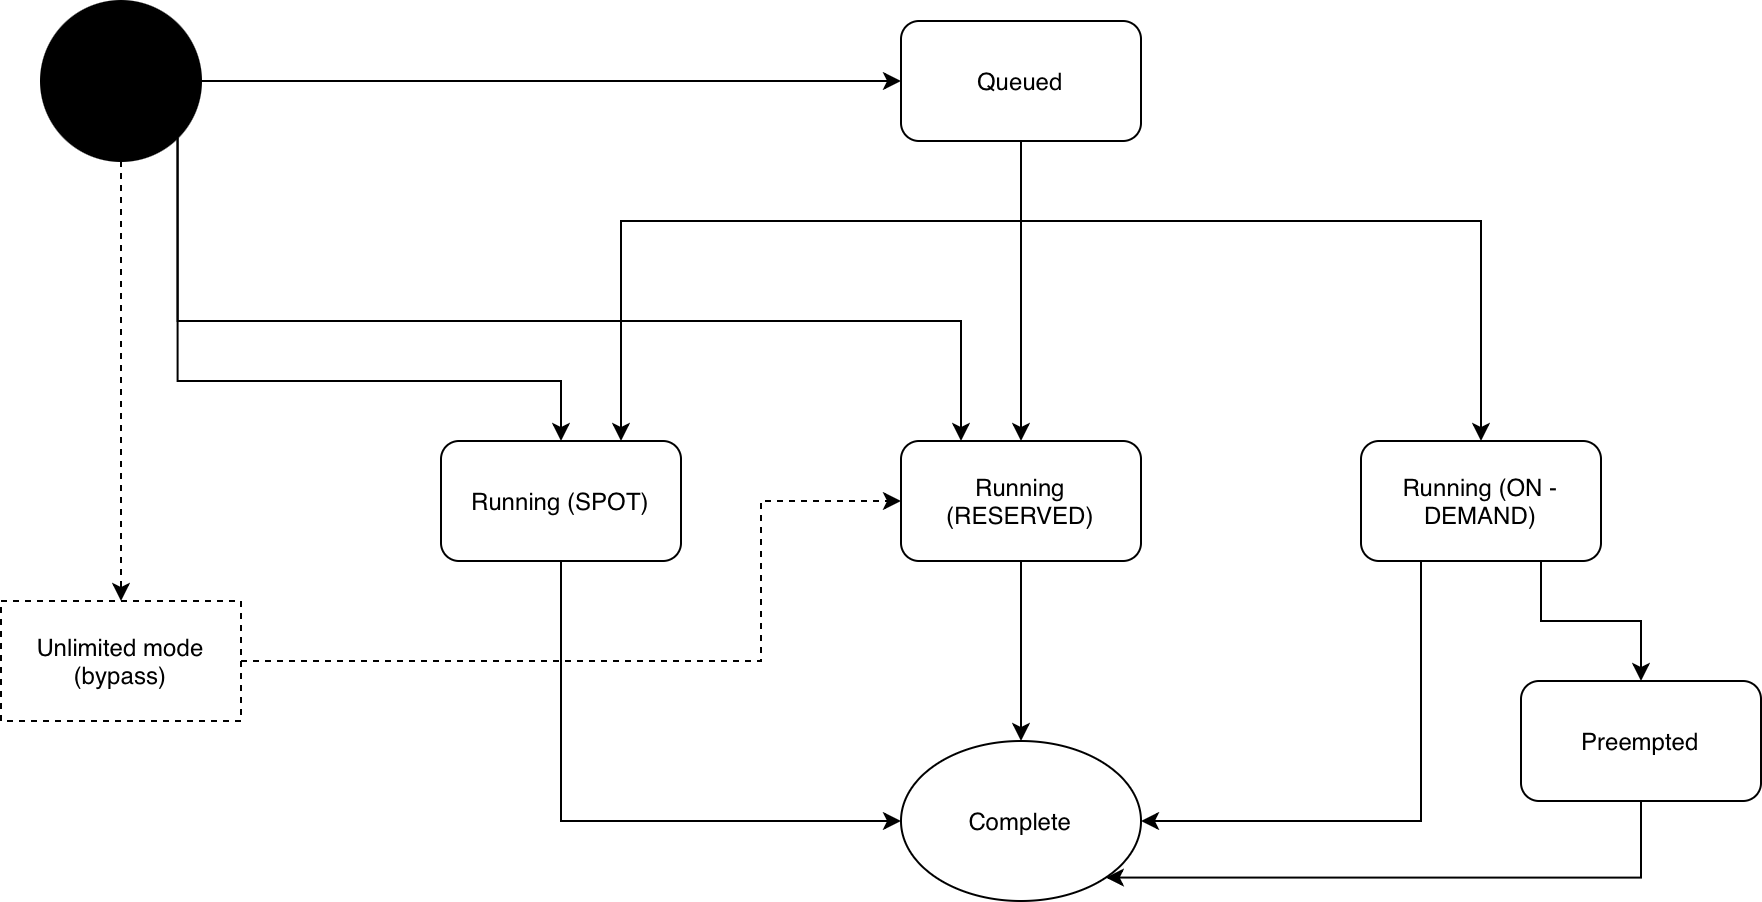

The diagram above was exported from draw.io. Its source (the exported page's mxGraphModel, read from the mxfile embedded in the PNG):
<mxGraphModel dx="923" dy="1074" grid="1" gridSize="10" guides="1" tooltips="1" connect="1" arrows="1" fold="1" page="1" pageScale="1" pageWidth="4681" pageHeight="3300" math="0" shadow="0">
  <root>
    <mxCell id="0" />
    <mxCell id="1" parent="0" />
    <mxCell id="T_HBGK3HGwi9egb8v2gu-44" edge="1" parent="1" source="T_HBGK3HGwi9egb8v2gu-3" style="edgeStyle=orthogonalEdgeStyle;rounded=0;orthogonalLoop=1;jettySize=auto;html=1;exitX=0.25;exitY=1;exitDx=0;exitDy=0;entryX=1;entryY=0.5;entryDx=0;entryDy=0;" target="T_HBGK3HGwi9egb8v2gu-7">
      <mxGeometry relative="1" as="geometry" />
    </mxCell>
    <mxCell id="T_HBGK3HGwi9egb8v2gu-47" edge="1" parent="1" source="T_HBGK3HGwi9egb8v2gu-3" style="edgeStyle=orthogonalEdgeStyle;rounded=0;orthogonalLoop=1;jettySize=auto;html=1;exitX=0.75;exitY=1;exitDx=0;exitDy=0;entryX=0.5;entryY=0;entryDx=0;entryDy=0;" target="T_HBGK3HGwi9egb8v2gu-8">
      <mxGeometry relative="1" as="geometry" />
    </mxCell>
    <mxCell id="T_HBGK3HGwi9egb8v2gu-3" parent="1" style="rounded=1;whiteSpace=wrap;html=1;" value="Running (ON - DEMAND)" vertex="1">
      <mxGeometry height="60" width="120" x="1550" y="960" as="geometry" />
    </mxCell>
    <mxCell id="T_HBGK3HGwi9egb8v2gu-42" edge="1" parent="1" source="T_HBGK3HGwi9egb8v2gu-4" style="edgeStyle=orthogonalEdgeStyle;rounded=0;orthogonalLoop=1;jettySize=auto;html=1;exitX=0.5;exitY=1;exitDx=0;exitDy=0;entryX=0.5;entryY=0;entryDx=0;entryDy=0;" target="T_HBGK3HGwi9egb8v2gu-7">
      <mxGeometry relative="1" as="geometry" />
    </mxCell>
    <mxCell id="T_HBGK3HGwi9egb8v2gu-4" parent="1" style="rounded=1;whiteSpace=wrap;html=1;" value="Running (RESERVED)" vertex="1">
      <mxGeometry height="60" width="120" x="1320" y="960" as="geometry" />
    </mxCell>
    <mxCell id="T_HBGK3HGwi9egb8v2gu-39" edge="1" parent="1" source="T_HBGK3HGwi9egb8v2gu-5" style="edgeStyle=orthogonalEdgeStyle;rounded=0;orthogonalLoop=1;jettySize=auto;html=1;exitX=0.5;exitY=1;exitDx=0;exitDy=0;entryX=0.5;entryY=0;entryDx=0;entryDy=0;" target="T_HBGK3HGwi9egb8v2gu-4">
      <mxGeometry relative="1" as="geometry">
        <Array as="points">
          <mxPoint x="1380" y="910" />
          <mxPoint x="1380" y="910" />
        </Array>
      </mxGeometry>
    </mxCell>
    <mxCell id="T_HBGK3HGwi9egb8v2gu-40" edge="1" parent="1" source="T_HBGK3HGwi9egb8v2gu-5" style="edgeStyle=orthogonalEdgeStyle;rounded=0;orthogonalLoop=1;jettySize=auto;html=1;exitX=0.5;exitY=1;exitDx=0;exitDy=0;entryX=0.75;entryY=0;entryDx=0;entryDy=0;" target="T_HBGK3HGwi9egb8v2gu-6">
      <mxGeometry relative="1" as="geometry">
        <Array as="points">
          <mxPoint x="1380" y="850" />
          <mxPoint x="1180" y="850" />
        </Array>
      </mxGeometry>
    </mxCell>
    <mxCell id="T_HBGK3HGwi9egb8v2gu-41" edge="1" parent="1" source="T_HBGK3HGwi9egb8v2gu-5" style="edgeStyle=orthogonalEdgeStyle;rounded=0;orthogonalLoop=1;jettySize=auto;html=1;exitX=0.5;exitY=1;exitDx=0;exitDy=0;entryX=0.5;entryY=0;entryDx=0;entryDy=0;" target="T_HBGK3HGwi9egb8v2gu-3">
      <mxGeometry relative="1" as="geometry">
        <Array as="points">
          <mxPoint x="1380" y="850" />
          <mxPoint x="1610" y="850" />
        </Array>
      </mxGeometry>
    </mxCell>
    <mxCell id="T_HBGK3HGwi9egb8v2gu-5" parent="1" style="rounded=1;whiteSpace=wrap;html=1;" value="Queued" vertex="1">
      <mxGeometry height="60" width="120" x="1320" y="750" as="geometry" />
    </mxCell>
    <mxCell id="T_HBGK3HGwi9egb8v2gu-43" edge="1" parent="1" source="T_HBGK3HGwi9egb8v2gu-6" style="edgeStyle=orthogonalEdgeStyle;rounded=0;orthogonalLoop=1;jettySize=auto;html=1;exitX=0.5;exitY=1;exitDx=0;exitDy=0;entryX=0;entryY=0.5;entryDx=0;entryDy=0;" target="T_HBGK3HGwi9egb8v2gu-7">
      <mxGeometry relative="1" as="geometry" />
    </mxCell>
    <mxCell id="T_HBGK3HGwi9egb8v2gu-6" parent="1" style="rounded=1;whiteSpace=wrap;html=1;" value="Running (SPOT)" vertex="1">
      <mxGeometry height="60" width="120" x="1090" y="960" as="geometry" />
    </mxCell>
    <mxCell id="T_HBGK3HGwi9egb8v2gu-7" parent="1" style="ellipse;whiteSpace=wrap;html=1;" value="Complete" vertex="1">
      <mxGeometry height="80" width="120" x="1320" y="1110" as="geometry" />
    </mxCell>
    <mxCell id="T_HBGK3HGwi9egb8v2gu-48" edge="1" parent="1" source="T_HBGK3HGwi9egb8v2gu-8" style="edgeStyle=orthogonalEdgeStyle;rounded=0;orthogonalLoop=1;jettySize=auto;html=1;exitX=0.5;exitY=1;exitDx=0;exitDy=0;entryX=1;entryY=1;entryDx=0;entryDy=0;" target="T_HBGK3HGwi9egb8v2gu-7">
      <mxGeometry relative="1" as="geometry">
        <Array as="points">
          <mxPoint x="1690" y="1178" />
        </Array>
      </mxGeometry>
    </mxCell>
    <mxCell id="T_HBGK3HGwi9egb8v2gu-8" parent="1" style="rounded=1;whiteSpace=wrap;html=1;" value="Preempted" vertex="1">
      <mxGeometry height="60" width="120" x="1630" y="1080" as="geometry" />
    </mxCell>
    <mxCell id="T_HBGK3HGwi9egb8v2gu-46" edge="1" parent="1" source="T_HBGK3HGwi9egb8v2gu-9" style="edgeStyle=orthogonalEdgeStyle;rounded=0;orthogonalLoop=1;jettySize=auto;html=1;exitX=1;exitY=0.5;exitDx=0;exitDy=0;entryX=0;entryY=0.5;entryDx=0;entryDy=0;dashed=1;" target="T_HBGK3HGwi9egb8v2gu-4">
      <mxGeometry relative="1" as="geometry">
        <Array as="points">
          <mxPoint x="1250" y="1070" />
          <mxPoint x="1250" y="990" />
        </Array>
      </mxGeometry>
    </mxCell>
    <mxCell id="T_HBGK3HGwi9egb8v2gu-9" parent="1" style="rounded=0;whiteSpace=wrap;html=1;dashed=1;" value="Unlimited mode (bypass)" vertex="1">
      <mxGeometry height="60" width="120" x="870" y="1040" as="geometry" />
    </mxCell>
    <mxCell id="T_HBGK3HGwi9egb8v2gu-31" edge="1" parent="1" source="T_HBGK3HGwi9egb8v2gu-10" style="edgeStyle=orthogonalEdgeStyle;rounded=0;orthogonalLoop=1;jettySize=auto;html=1;exitX=1;exitY=0.5;exitDx=0;exitDy=0;entryX=0;entryY=0.5;entryDx=0;entryDy=0;" target="T_HBGK3HGwi9egb8v2gu-5">
      <mxGeometry relative="1" as="geometry" />
    </mxCell>
    <mxCell id="T_HBGK3HGwi9egb8v2gu-33" edge="1" parent="1" source="T_HBGK3HGwi9egb8v2gu-10" style="edgeStyle=orthogonalEdgeStyle;rounded=0;orthogonalLoop=1;jettySize=auto;html=1;exitX=1;exitY=1;exitDx=0;exitDy=0;entryX=0.5;entryY=0;entryDx=0;entryDy=0;" target="T_HBGK3HGwi9egb8v2gu-6">
      <mxGeometry relative="1" as="geometry">
        <Array as="points">
          <mxPoint x="958" y="930" />
          <mxPoint x="1150" y="930" />
        </Array>
      </mxGeometry>
    </mxCell>
    <mxCell id="T_HBGK3HGwi9egb8v2gu-34" edge="1" parent="1" source="T_HBGK3HGwi9egb8v2gu-10" style="edgeStyle=orthogonalEdgeStyle;rounded=0;orthogonalLoop=1;jettySize=auto;html=1;exitX=1;exitY=1;exitDx=0;exitDy=0;entryX=0.25;entryY=0;entryDx=0;entryDy=0;" target="T_HBGK3HGwi9egb8v2gu-4">
      <mxGeometry relative="1" as="geometry">
        <Array as="points">
          <mxPoint x="958" y="900" />
          <mxPoint x="1350" y="900" />
        </Array>
      </mxGeometry>
    </mxCell>
    <mxCell id="T_HBGK3HGwi9egb8v2gu-45" edge="1" parent="1" source="T_HBGK3HGwi9egb8v2gu-10" style="edgeStyle=orthogonalEdgeStyle;rounded=0;orthogonalLoop=1;jettySize=auto;html=1;exitX=0.5;exitY=1;exitDx=0;exitDy=0;entryX=0.5;entryY=0;entryDx=0;entryDy=0;dashed=1;" target="T_HBGK3HGwi9egb8v2gu-9">
      <mxGeometry relative="1" as="geometry" />
    </mxCell>
    <mxCell id="T_HBGK3HGwi9egb8v2gu-10" parent="1" style="ellipse;whiteSpace=wrap;html=1;aspect=fixed;fillColor=#000000;" value="" vertex="1">
      <mxGeometry height="80" width="80" x="890" y="740" as="geometry" />
    </mxCell>
  </root>
</mxGraphModel>